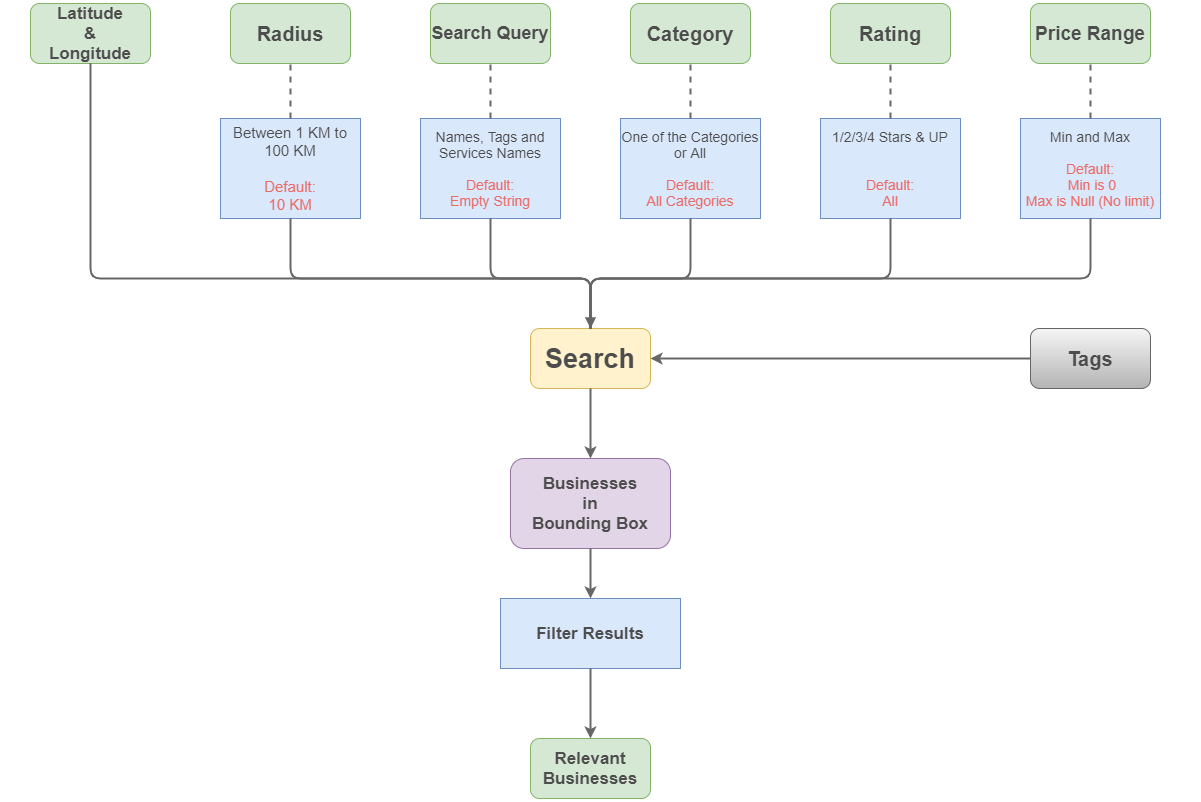

The diagram above was exported from draw.io. Its source (the exported page's mxGraphModel, read from the mxfile embedded in the PNG):
<mxGraphModel dx="1240" dy="573" grid="1" gridSize="10" guides="1" tooltips="1" connect="1" arrows="1" fold="1" page="1" pageScale="1" pageWidth="600" pageHeight="800" math="0" shadow="0">
  <root>
    <mxCell id="0" />
    <mxCell id="1" parent="0" />
    <mxCell id="S4v9bi8b93JYl09rk8Ey-1" value="" style="rounded=0;whiteSpace=wrap;html=1;strokeColor=#FFFFFF;" parent="1" vertex="1">
      <mxGeometry width="1200" height="800" as="geometry" />
    </mxCell>
    <mxCell id="w3oqfjgfgUOOmI7vib6x-3" value="&lt;font style=&quot;font-size: 17px&quot; color=&quot;#4d4d4d&quot;&gt;&lt;b&gt;Latitude&lt;br&gt;&amp;amp;&lt;br&gt;Longitude&lt;/b&gt;&lt;/font&gt;" style="rounded=1;whiteSpace=wrap;html=1;fillColor=#d5e8d4;strokeColor=#82b366;" parent="1" vertex="1">
      <mxGeometry x="30" y="3" width="120" height="60" as="geometry" />
    </mxCell>
    <mxCell id="w3oqfjgfgUOOmI7vib6x-4" value="&lt;font style=&quot;font-size: 20px&quot; color=&quot;#4d4d4d&quot;&gt;&lt;b&gt;Radius&lt;/b&gt;&lt;/font&gt;" style="rounded=1;whiteSpace=wrap;html=1;fillColor=#d5e8d4;strokeColor=#82b366;" parent="1" vertex="1">
      <mxGeometry x="230" y="3" width="120" height="60" as="geometry" />
    </mxCell>
    <mxCell id="w3oqfjgfgUOOmI7vib6x-5" value="&lt;font style=&quot;font-size: 18px&quot; color=&quot;#4d4d4d&quot;&gt;&lt;b&gt;Search Query&lt;/b&gt;&lt;/font&gt;" style="rounded=1;whiteSpace=wrap;html=1;fillColor=#d5e8d4;strokeColor=#82b366;" parent="1" vertex="1">
      <mxGeometry x="430" y="3" width="120" height="60" as="geometry" />
    </mxCell>
    <mxCell id="w3oqfjgfgUOOmI7vib6x-6" value="&lt;font style=&quot;font-size: 20px&quot; color=&quot;#4d4d4d&quot;&gt;&lt;b&gt;Category&lt;/b&gt;&lt;/font&gt;" style="rounded=1;whiteSpace=wrap;html=1;fillColor=#d5e8d4;strokeColor=#82b366;" parent="1" vertex="1">
      <mxGeometry x="630" y="3" width="120" height="60" as="geometry" />
    </mxCell>
    <mxCell id="w3oqfjgfgUOOmI7vib6x-7" value="&lt;font style=&quot;font-size: 20px&quot; color=&quot;#4d4d4d&quot;&gt;&lt;b&gt;Rating&lt;/b&gt;&lt;/font&gt;" style="rounded=1;whiteSpace=wrap;html=1;fillColor=#d5e8d4;strokeColor=#82b366;" parent="1" vertex="1">
      <mxGeometry x="830" y="3" width="120" height="60" as="geometry" />
    </mxCell>
    <mxCell id="w3oqfjgfgUOOmI7vib6x-8" value="&lt;font style=&quot;font-size: 19px&quot; color=&quot;#4d4d4d&quot;&gt;&lt;b&gt;Price Range&lt;/b&gt;&lt;/font&gt;" style="rounded=1;whiteSpace=wrap;html=1;fillColor=#d5e8d4;strokeColor=#82b366;" parent="1" vertex="1">
      <mxGeometry x="1030" y="3" width="120" height="60" as="geometry" />
    </mxCell>
    <mxCell id="w3oqfjgfgUOOmI7vib6x-9" value="&lt;font color=&quot;#4d4d4d&quot; size=&quot;1&quot;&gt;&lt;b style=&quot;font-size: 27px&quot;&gt;Search&lt;/b&gt;&lt;/font&gt;" style="rounded=1;whiteSpace=wrap;html=1;fillColor=#fff2cc;strokeColor=#d6b656;" parent="1" vertex="1">
      <mxGeometry x="530" y="328" width="120" height="60" as="geometry" />
    </mxCell>
    <mxCell id="w3oqfjgfgUOOmI7vib6x-19" value="&lt;font style=&quot;font-size: 17px&quot; color=&quot;#4d4d4d&quot;&gt;&lt;b&gt;Businesses&lt;br&gt;in&lt;br&gt;Bounding Box&lt;/b&gt;&lt;/font&gt;" style="rounded=1;whiteSpace=wrap;html=1;fillColor=#e1d5e7;strokeColor=#9673a6;" parent="1" vertex="1">
      <mxGeometry x="510" y="458" width="160" height="90" as="geometry" />
    </mxCell>
    <mxCell id="w3oqfjgfgUOOmI7vib6x-44" value="&lt;font style=&quot;font-size: 15px&quot;&gt;&lt;font color=&quot;#4d4d4d&quot; style=&quot;font-size: 15px&quot;&gt;Between 1 KM to 100 KM&lt;br&gt;&lt;br&gt;&lt;/font&gt;&lt;font color=&quot;#ea6b66&quot; style=&quot;font-size: 15px&quot;&gt;Default:&lt;br&gt;10 KM&lt;/font&gt;&lt;/font&gt;" style="rounded=0;whiteSpace=wrap;html=1;fillColor=#dae8fc;strokeColor=#6c8ebf;" parent="1" vertex="1">
      <mxGeometry x="220" y="118" width="140" height="100" as="geometry" />
    </mxCell>
    <mxCell id="w3oqfjgfgUOOmI7vib6x-47" value="" style="endArrow=none;dashed=1;html=1;strokeColor=#666666;strokeWidth=2;entryX=0.5;entryY=1;entryDx=0;entryDy=0;exitX=0.5;exitY=0;exitDx=0;exitDy=0;" parent="1" source="w3oqfjgfgUOOmI7vib6x-44" target="w3oqfjgfgUOOmI7vib6x-4" edge="1">
      <mxGeometry width="50" height="50" relative="1" as="geometry">
        <mxPoint x="360" y="168" as="sourcePoint" />
        <mxPoint x="410" y="118" as="targetPoint" />
      </mxGeometry>
    </mxCell>
    <mxCell id="w3oqfjgfgUOOmI7vib6x-48" value="&lt;font style=&quot;font-size: 14px&quot;&gt;&lt;font color=&quot;#4d4d4d&quot; style=&quot;font-size: 14px&quot;&gt;Names, Tags and Services Names&lt;br&gt;&lt;br&gt;&lt;/font&gt;&lt;font color=&quot;#ea6b66&quot; style=&quot;font-size: 14px&quot;&gt;Default:&lt;br&gt;Empty String&lt;/font&gt;&lt;/font&gt;" style="rounded=0;whiteSpace=wrap;html=1;fillColor=#dae8fc;strokeColor=#6c8ebf;" parent="1" vertex="1">
      <mxGeometry x="420" y="118" width="140" height="100" as="geometry" />
    </mxCell>
    <mxCell id="w3oqfjgfgUOOmI7vib6x-52" value="&lt;font&gt;&lt;font color=&quot;#4d4d4d&quot; style=&quot;font-size: 14px&quot;&gt;One of the Categories or All&lt;br&gt;&lt;br&gt;&lt;/font&gt;&lt;font color=&quot;#ea6b66&quot; style=&quot;font-size: 14px&quot;&gt;Default:&lt;br&gt;All Categories&lt;/font&gt;&lt;/font&gt;" style="rounded=0;whiteSpace=wrap;html=1;fillColor=#dae8fc;strokeColor=#6c8ebf;" parent="1" vertex="1">
      <mxGeometry x="620" y="118" width="140" height="100" as="geometry" />
    </mxCell>
    <mxCell id="w3oqfjgfgUOOmI7vib6x-53" value="&lt;font style=&quot;font-size: 14px&quot;&gt;&lt;font color=&quot;#4d4d4d&quot; style=&quot;font-size: 14px&quot;&gt;1/2/3/4 Stars &amp;amp; UP&lt;br&gt;&lt;br&gt;&lt;br&gt;&lt;/font&gt;&lt;font color=&quot;#ea6b66&quot; style=&quot;font-size: 14px&quot;&gt;Default:&lt;br&gt;All&lt;/font&gt;&lt;/font&gt;" style="rounded=0;whiteSpace=wrap;html=1;fillColor=#dae8fc;strokeColor=#6c8ebf;" parent="1" vertex="1">
      <mxGeometry x="820" y="118" width="140" height="100" as="geometry" />
    </mxCell>
    <mxCell id="w3oqfjgfgUOOmI7vib6x-54" value="&lt;font style=&quot;font-size: 14px&quot;&gt;&lt;font color=&quot;#4d4d4d&quot; style=&quot;font-size: 14px&quot;&gt;Min and Max&lt;br&gt;&lt;br&gt;&lt;/font&gt;&lt;font color=&quot;#ea6b66&quot; style=&quot;font-size: 14px&quot;&gt;Default:&lt;br&gt;&amp;nbsp;Min is 0&lt;br&gt;Max is Null (No limit)&lt;/font&gt;&lt;/font&gt;" style="rounded=0;whiteSpace=wrap;html=1;fillColor=#dae8fc;strokeColor=#6c8ebf;" parent="1" vertex="1">
      <mxGeometry x="1020" y="118" width="140" height="100" as="geometry" />
    </mxCell>
    <mxCell id="w3oqfjgfgUOOmI7vib6x-55" value="" style="endArrow=none;dashed=1;html=1;strokeColor=#666666;strokeWidth=2;entryX=0.5;entryY=1;entryDx=0;entryDy=0;exitX=0.5;exitY=0;exitDx=0;exitDy=0;" parent="1" source="w3oqfjgfgUOOmI7vib6x-48" target="w3oqfjgfgUOOmI7vib6x-5" edge="1">
      <mxGeometry width="50" height="50" relative="1" as="geometry">
        <mxPoint x="600" y="318" as="sourcePoint" />
        <mxPoint x="650" y="268" as="targetPoint" />
      </mxGeometry>
    </mxCell>
    <mxCell id="w3oqfjgfgUOOmI7vib6x-56" value="" style="endArrow=none;dashed=1;html=1;strokeColor=#666666;strokeWidth=2;entryX=0.5;entryY=1;entryDx=0;entryDy=0;" parent="1" source="w3oqfjgfgUOOmI7vib6x-52" target="w3oqfjgfgUOOmI7vib6x-6" edge="1">
      <mxGeometry width="50" height="50" relative="1" as="geometry">
        <mxPoint x="600" y="318" as="sourcePoint" />
        <mxPoint x="650" y="268" as="targetPoint" />
      </mxGeometry>
    </mxCell>
    <mxCell id="w3oqfjgfgUOOmI7vib6x-57" value="" style="endArrow=none;dashed=1;html=1;strokeColor=#666666;strokeWidth=2;entryX=0.5;entryY=1;entryDx=0;entryDy=0;" parent="1" source="w3oqfjgfgUOOmI7vib6x-53" target="w3oqfjgfgUOOmI7vib6x-7" edge="1">
      <mxGeometry width="50" height="50" relative="1" as="geometry">
        <mxPoint x="600" y="318" as="sourcePoint" />
        <mxPoint x="650" y="268" as="targetPoint" />
      </mxGeometry>
    </mxCell>
    <mxCell id="w3oqfjgfgUOOmI7vib6x-58" value="" style="endArrow=none;dashed=1;html=1;strokeColor=#666666;strokeWidth=2;entryX=0.5;entryY=1;entryDx=0;entryDy=0;exitX=0.5;exitY=0;exitDx=0;exitDy=0;" parent="1" source="w3oqfjgfgUOOmI7vib6x-54" target="w3oqfjgfgUOOmI7vib6x-8" edge="1">
      <mxGeometry width="50" height="50" relative="1" as="geometry">
        <mxPoint x="600" y="318" as="sourcePoint" />
        <mxPoint x="650" y="268" as="targetPoint" />
      </mxGeometry>
    </mxCell>
    <mxCell id="w3oqfjgfgUOOmI7vib6x-63" value="" style="endArrow=none;html=1;strokeColor=#666666;strokeWidth=2;entryX=0.5;entryY=1;entryDx=0;entryDy=0;exitX=0.5;exitY=0;exitDx=0;exitDy=0;edgeStyle=orthogonalEdgeStyle;" parent="1" source="w3oqfjgfgUOOmI7vib6x-9" target="w3oqfjgfgUOOmI7vib6x-52" edge="1">
      <mxGeometry width="50" height="50" relative="1" as="geometry">
        <mxPoint x="600" y="378" as="sourcePoint" />
        <mxPoint x="650" y="328" as="targetPoint" />
        <Array as="points">
          <mxPoint x="590" y="278" />
          <mxPoint x="690" y="278" />
        </Array>
      </mxGeometry>
    </mxCell>
    <mxCell id="w3oqfjgfgUOOmI7vib6x-64" value="" style="endArrow=none;html=1;strokeColor=#666666;strokeWidth=2;entryX=0.5;entryY=1;entryDx=0;entryDy=0;exitX=0.5;exitY=0;exitDx=0;exitDy=0;edgeStyle=orthogonalEdgeStyle;" parent="1" source="w3oqfjgfgUOOmI7vib6x-9" target="w3oqfjgfgUOOmI7vib6x-53" edge="1">
      <mxGeometry width="50" height="50" relative="1" as="geometry">
        <mxPoint x="600" y="378" as="sourcePoint" />
        <mxPoint x="650" y="328" as="targetPoint" />
        <Array as="points">
          <mxPoint x="590" y="278" />
          <mxPoint x="890" y="278" />
        </Array>
      </mxGeometry>
    </mxCell>
    <mxCell id="w3oqfjgfgUOOmI7vib6x-65" value="" style="endArrow=classic;html=1;strokeColor=#666666;strokeWidth=2;entryX=0.5;entryY=0;entryDx=0;entryDy=0;exitX=0.5;exitY=1;exitDx=0;exitDy=0;" parent="1" source="w3oqfjgfgUOOmI7vib6x-9" target="w3oqfjgfgUOOmI7vib6x-19" edge="1">
      <mxGeometry width="50" height="50" relative="1" as="geometry">
        <mxPoint x="590" y="568" as="sourcePoint" />
        <mxPoint x="780" y="588" as="targetPoint" />
      </mxGeometry>
    </mxCell>
    <mxCell id="w3oqfjgfgUOOmI7vib6x-66" value="" style="endArrow=none;html=1;strokeColor=#666666;strokeWidth=2;exitX=0.5;exitY=1;exitDx=0;exitDy=0;entryX=0.5;entryY=0;entryDx=0;entryDy=0;edgeStyle=orthogonalEdgeStyle;" parent="1" source="w3oqfjgfgUOOmI7vib6x-3" target="w3oqfjgfgUOOmI7vib6x-9" edge="1">
      <mxGeometry width="50" height="50" relative="1" as="geometry">
        <mxPoint x="355" y="368" as="sourcePoint" />
        <mxPoint x="405" y="318" as="targetPoint" />
        <Array as="points">
          <mxPoint x="90" y="278" />
          <mxPoint x="590" y="278" />
        </Array>
      </mxGeometry>
    </mxCell>
    <mxCell id="w3oqfjgfgUOOmI7vib6x-67" value="" style="endArrow=none;html=1;strokeColor=#666666;strokeWidth=2;entryX=0.5;entryY=1;entryDx=0;entryDy=0;exitX=0.5;exitY=0;exitDx=0;exitDy=0;edgeStyle=orthogonalEdgeStyle;" parent="1" source="w3oqfjgfgUOOmI7vib6x-9" target="w3oqfjgfgUOOmI7vib6x-44" edge="1">
      <mxGeometry width="50" height="50" relative="1" as="geometry">
        <mxPoint x="330" y="408" as="sourcePoint" />
        <mxPoint x="380" y="358" as="targetPoint" />
        <Array as="points">
          <mxPoint x="590" y="278" />
          <mxPoint x="290" y="278" />
        </Array>
      </mxGeometry>
    </mxCell>
    <mxCell id="w3oqfjgfgUOOmI7vib6x-68" value="" style="endArrow=none;html=1;strokeColor=#666666;strokeWidth=2;entryX=0.5;entryY=1;entryDx=0;entryDy=0;exitX=0.5;exitY=0;exitDx=0;exitDy=0;edgeStyle=orthogonalEdgeStyle;" parent="1" source="w3oqfjgfgUOOmI7vib6x-9" target="w3oqfjgfgUOOmI7vib6x-48" edge="1">
      <mxGeometry width="50" height="50" relative="1" as="geometry">
        <mxPoint x="600" y="378" as="sourcePoint" />
        <mxPoint x="650" y="328" as="targetPoint" />
        <Array as="points">
          <mxPoint x="590" y="278" />
          <mxPoint x="490" y="278" />
        </Array>
      </mxGeometry>
    </mxCell>
    <mxCell id="w3oqfjgfgUOOmI7vib6x-69" value="" style="endArrow=none;html=1;strokeColor=#666666;strokeWidth=2;entryX=0.5;entryY=1;entryDx=0;entryDy=0;exitX=0.5;exitY=0;exitDx=0;exitDy=0;edgeStyle=orthogonalEdgeStyle;endFill=0;startArrow=block;startFill=1;" parent="1" source="w3oqfjgfgUOOmI7vib6x-9" target="w3oqfjgfgUOOmI7vib6x-54" edge="1">
      <mxGeometry width="50" height="50" relative="1" as="geometry">
        <mxPoint x="840" y="358" as="sourcePoint" />
        <mxPoint x="890" y="308" as="targetPoint" />
        <Array as="points">
          <mxPoint x="590" y="278" />
          <mxPoint x="1090" y="278" />
        </Array>
      </mxGeometry>
    </mxCell>
    <mxCell id="w3oqfjgfgUOOmI7vib6x-75" value="&lt;font color=&quot;#4d4d4d&quot;&gt;&lt;span style=&quot;font-size: 17px&quot;&gt;&lt;b&gt;Relevant&lt;br&gt;Businesses&lt;br&gt;&lt;/b&gt;&lt;/span&gt;&lt;/font&gt;" style="rounded=1;whiteSpace=wrap;html=1;fillColor=#d5e8d4;strokeColor=#82b366;" parent="1" vertex="1">
      <mxGeometry x="530" y="738" width="120" height="60" as="geometry" />
    </mxCell>
    <mxCell id="w3oqfjgfgUOOmI7vib6x-77" value="&lt;font color=&quot;#4d4d4d&quot; size=&quot;1&quot;&gt;&lt;b style=&quot;font-size: 17px&quot;&gt;Filter Results&lt;br&gt;&lt;/b&gt;&lt;/font&gt;" style="rounded=0;whiteSpace=wrap;html=1;fillColor=#dae8fc;strokeColor=#6c8ebf;" parent="1" vertex="1">
      <mxGeometry x="500" y="598" width="180" height="70" as="geometry" />
    </mxCell>
    <mxCell id="w3oqfjgfgUOOmI7vib6x-78" value="" style="endArrow=classic;html=1;strokeColor=#666666;strokeWidth=2;exitX=0.5;exitY=1;exitDx=0;exitDy=0;" parent="1" source="w3oqfjgfgUOOmI7vib6x-19" target="w3oqfjgfgUOOmI7vib6x-77" edge="1">
      <mxGeometry width="50" height="50" relative="1" as="geometry">
        <mxPoint x="550" y="698" as="sourcePoint" />
        <mxPoint x="600" y="648" as="targetPoint" />
      </mxGeometry>
    </mxCell>
    <mxCell id="w3oqfjgfgUOOmI7vib6x-80" value="" style="endArrow=classic;html=1;strokeColor=#666666;strokeWidth=2;exitX=0.5;exitY=1;exitDx=0;exitDy=0;entryX=0.5;entryY=0;entryDx=0;entryDy=0;" parent="1" source="w3oqfjgfgUOOmI7vib6x-77" target="w3oqfjgfgUOOmI7vib6x-75" edge="1">
      <mxGeometry width="50" height="50" relative="1" as="geometry">
        <mxPoint x="550" y="638" as="sourcePoint" />
        <mxPoint x="600" y="588" as="targetPoint" />
      </mxGeometry>
    </mxCell>
    <mxCell id="Tsg_b_RBrxia19ozJ_h2-3" value="" style="edgeStyle=orthogonalEdgeStyle;rounded=0;orthogonalLoop=1;jettySize=auto;html=1;strokeWidth=2;strokeColor=#666666;" edge="1" parent="1" source="Tsg_b_RBrxia19ozJ_h2-1" target="w3oqfjgfgUOOmI7vib6x-9">
      <mxGeometry relative="1" as="geometry">
        <mxPoint x="710.0000000000002" y="358" as="targetPoint" />
      </mxGeometry>
    </mxCell>
    <mxCell id="Tsg_b_RBrxia19ozJ_h2-1" value="&lt;font style=&quot;font-size: 20px&quot; color=&quot;#4d4d4d&quot;&gt;&lt;b&gt;Tags&lt;/b&gt;&lt;/font&gt;" style="rounded=1;whiteSpace=wrap;html=1;fillColor=#f5f5f5;strokeColor=#666666;gradientColor=#b3b3b3;" vertex="1" parent="1">
      <mxGeometry x="1030" y="328" width="120" height="60" as="geometry" />
    </mxCell>
  </root>
</mxGraphModel>